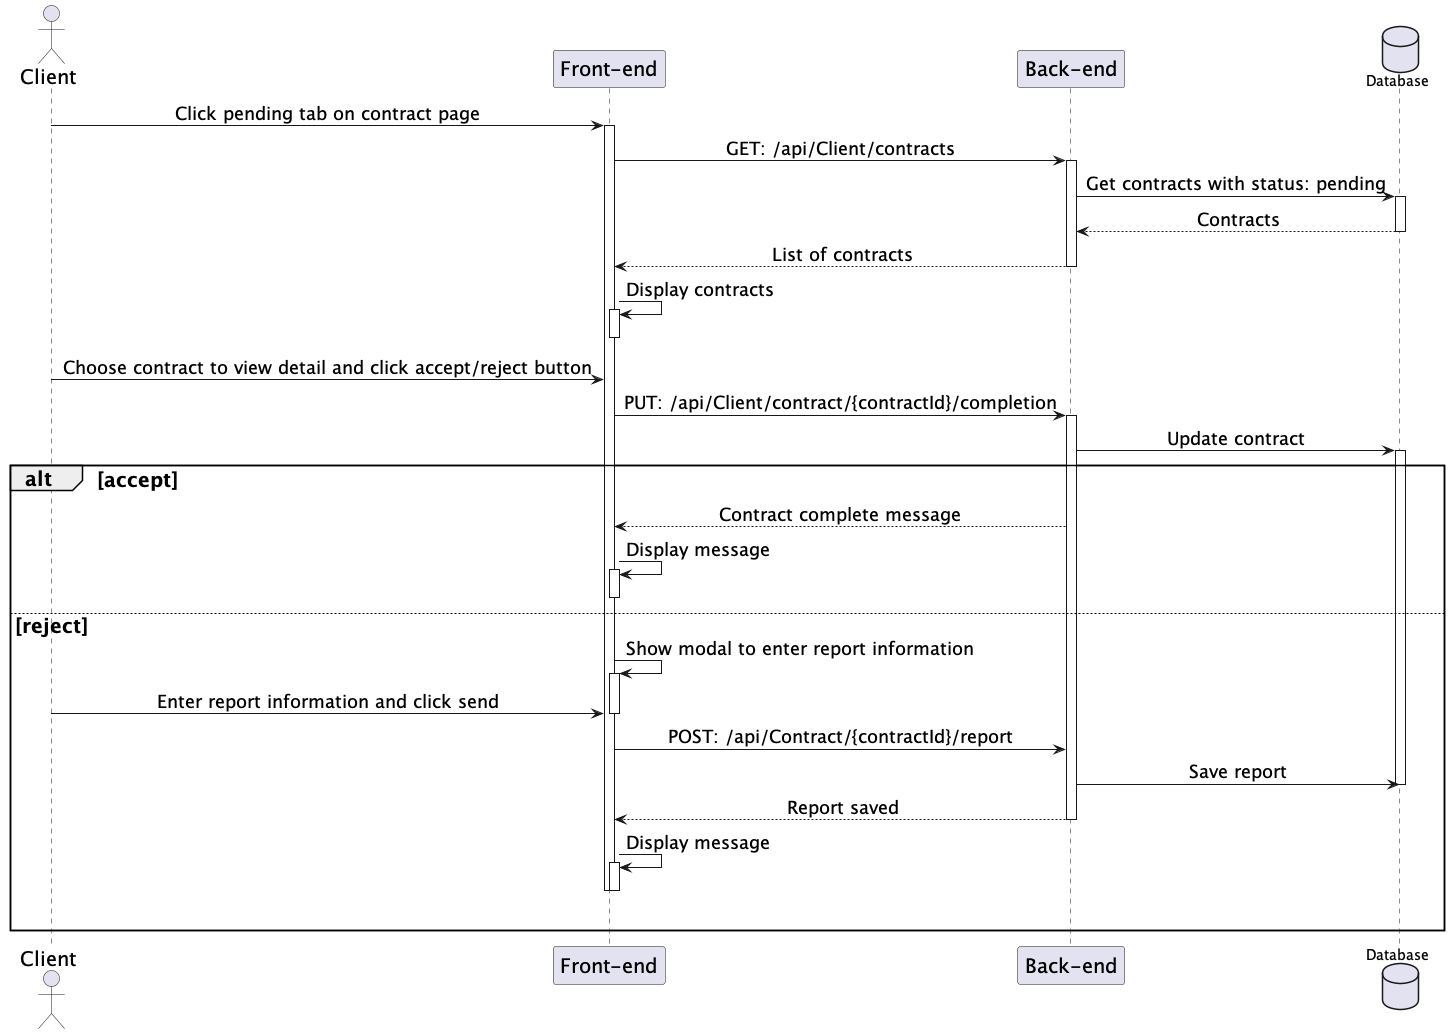

The diagram above was rendered by PlantUML. Its source (embedded in the PNG):
@startuml EndContractByClient
skinparam sequenceMessageAlign center
skinparam sequenceGroupFontSize 20
skinparam sequenceGroupHeaderFontSize 20
skinparam sequence {
    ParticipantFontSize 20
    ActorFontSize 20
    DatabaseFontSize 20
    ArrowFontSize 18
} 
actor "Client" as user

participant "Front-end" as fe
participant "Back-end" as be
database Database as db

user -> fe++: Click pending tab on contract page
fe -> be++: GET: /api/Client/contracts
be -> db++: Get contracts with status: pending
db --> be: Contracts
deactivate db
be --> fe: List of contracts
deactivate be
fe -> fe++: Display contracts
deactivate
user -> fe: Choose contract to view detail and click accept/reject button
fe -> be++: PUT: /api/Client/contract/{contractId}/completion
be -> db++: Update contract

alt accept
    be --> fe: Contract complete message
    fe -> fe++: Display message
    deactivate
else reject
    fe -> fe++: Show modal to enter report information
    user -> fe: Enter report information and click send
    deactivate
    fe -> be: POST: /api/Contract/{contractId}/report
    be -> db: Save report
    deactivate db
    be --> fe: Report saved
    deactivate be
    fe -> fe++: Display message
    deactivate
    deactivate
    |||
end
@enduml